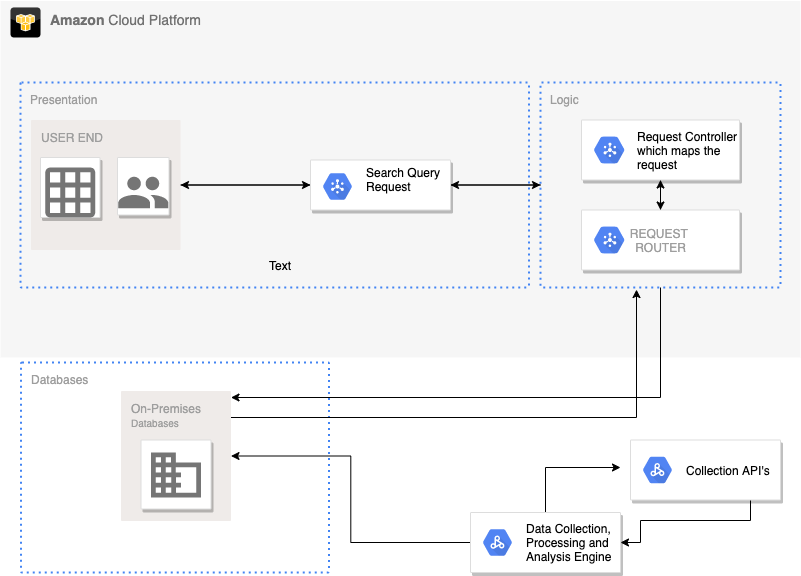

The diagram above was exported from draw.io. Its source (the exported page's mxGraphModel, read from the mxfile embedded in the PNG):
<mxGraphModel dx="1186" dy="700" grid="1" gridSize="10" guides="1" tooltips="1" connect="1" arrows="1" fold="1" page="1" pageScale="1" pageWidth="1169" pageHeight="827" background="none" math="0" shadow="0">
  <root>
    <mxCell id="0" />
    <mxCell id="1" parent="0" />
    <mxCell id="2" value="&lt;b&gt;Amazon&amp;nbsp;&lt;/b&gt;Cloud Platform" style="fillColor=#F6F6F6;strokeColor=none;shadow=0;gradientColor=none;fontSize=14;align=left;spacing=10;fontColor=#717171;9E9E9E;verticalAlign=top;spacingTop=-4;fontStyle=0;spacingLeft=40;html=1;" parent="1" vertex="1">
      <mxGeometry x="80" y="13.5" width="800" height="356.5" as="geometry" />
    </mxCell>
    <mxCell id="X8dQGP_EaOV1YrwtmVYq-425" style="edgeStyle=orthogonalEdgeStyle;rounded=0;orthogonalLoop=1;jettySize=auto;html=1;" edge="1" parent="1" source="371" target="356">
      <mxGeometry relative="1" as="geometry">
        <Array as="points">
          <mxPoint x="740" y="410" />
        </Array>
      </mxGeometry>
    </mxCell>
    <mxCell id="X8dQGP_EaOV1YrwtmVYq-431" style="edgeStyle=orthogonalEdgeStyle;rounded=0;orthogonalLoop=1;jettySize=auto;html=1;entryX=1;entryY=0.5;entryDx=0;entryDy=0;" edge="1" parent="1" source="371" target="361">
      <mxGeometry relative="1" as="geometry" />
    </mxCell>
    <mxCell id="371" value="Logic" style="rounded=1;absoluteArcSize=1;arcSize=2;html=1;strokeColor=#4284F3;gradientColor=none;shadow=0;dashed=1;fontSize=12;fontColor=#9E9E9E;align=left;verticalAlign=top;spacing=10;spacingTop=-4;fillColor=none;dashPattern=1 2;strokeWidth=2;" parent="1" vertex="1">
      <mxGeometry x="620" y="95" width="240" height="205" as="geometry" />
    </mxCell>
    <mxCell id="341" value="Presentation" style="rounded=1;absoluteArcSize=1;arcSize=2;html=1;strokeColor=#4284F3;gradientColor=none;shadow=0;dashed=1;fontSize=12;fontColor=#9E9E9E;align=left;verticalAlign=top;spacing=10;spacingTop=-4;fillColor=none;dashPattern=1 2;strokeWidth=2;" parent="1" vertex="1">
      <mxGeometry x="100" y="95" width="508.5" height="205" as="geometry" />
    </mxCell>
    <mxCell id="X8dQGP_EaOV1YrwtmVYq-427" style="edgeStyle=orthogonalEdgeStyle;rounded=0;orthogonalLoop=1;jettySize=auto;html=1;exitX=1;exitY=0.5;exitDx=0;exitDy=0;" edge="1" parent="1" source="340" target="361">
      <mxGeometry relative="1" as="geometry">
        <Array as="points" />
      </mxGeometry>
    </mxCell>
    <mxCell id="340" value="USER END" style="rounded=1;absoluteArcSize=1;arcSize=2;html=1;strokeColor=none;gradientColor=none;shadow=0;dashed=0;fontSize=12;fontColor=#9E9E9E;align=left;verticalAlign=top;spacing=10;spacingTop=-4;fillColor=#EFEBE9;" parent="1" vertex="1">
      <mxGeometry x="110.5" y="132.5" width="149.5" height="130" as="geometry" />
    </mxCell>
    <mxCell id="355" value="Databases" style="rounded=1;absoluteArcSize=1;arcSize=2;html=1;strokeColor=#4284F3;gradientColor=none;shadow=0;dashed=1;fontSize=12;fontColor=#9E9E9E;align=left;verticalAlign=top;spacing=10;spacingTop=-4;fillColor=none;dashPattern=1 2;strokeWidth=2;" parent="1" vertex="1">
      <mxGeometry x="100.5" y="375" width="308" height="210" as="geometry" />
    </mxCell>
    <mxCell id="401" style="edgeStyle=orthogonalEdgeStyle;rounded=0;html=1;dashed=0;labelBackgroundColor=none;startArrow=none;startFill=0;startSize=4;endArrow=blockThin;endFill=1;endSize=4;strokeColor=#4284F3;strokeWidth=2;fontSize=12;" parent="1" source="356" edge="1">
      <mxGeometry relative="1" as="geometry">
        <Array as="points">
          <mxPoint x="228.5" y="440" />
          <mxPoint x="228.5" y="440" />
        </Array>
        <mxPoint x="248.5" y="440" as="targetPoint" />
      </mxGeometry>
    </mxCell>
    <mxCell id="X8dQGP_EaOV1YrwtmVYq-426" style="edgeStyle=orthogonalEdgeStyle;rounded=0;orthogonalLoop=1;jettySize=auto;html=1;entryX=0.4;entryY=1.01;entryDx=0;entryDy=0;entryPerimeter=0;" edge="1" parent="1" source="356" target="371">
      <mxGeometry relative="1" as="geometry">
        <Array as="points">
          <mxPoint x="716" y="430" />
        </Array>
      </mxGeometry>
    </mxCell>
    <mxCell id="356" value="On-Premises&lt;br&gt;&lt;font style=&quot;font-size: 10px&quot;&gt;Databases&lt;/font&gt;&lt;br&gt;" style="rounded=1;absoluteArcSize=1;arcSize=2;html=1;strokeColor=none;gradientColor=none;shadow=0;dashed=0;fontSize=12;fontColor=#9E9E9E;align=left;verticalAlign=top;spacing=10;spacingTop=-4;fillColor=#EFEBE9;" parent="1" vertex="1">
      <mxGeometry x="200.5" y="403.5" width="110" height="130" as="geometry" />
    </mxCell>
    <mxCell id="357" value="" style="strokeColor=#dddddd;fillColor=#ffffff;shadow=1;strokeWidth=1;rounded=1;absoluteArcSize=1;arcSize=2;labelPosition=center;verticalLabelPosition=middle;align=center;verticalAlign=bottom;spacingLeft=0;fontColor=#999999;fontSize=12;whiteSpace=wrap;spacingBottom=2;html=1;" parent="1" vertex="1">
      <mxGeometry x="220.5" y="452.5" width="70" height="69" as="geometry" />
    </mxCell>
    <mxCell id="358" value="" style="dashed=0;connectable=0;html=1;fillColor=#757575;strokeColor=none;shape=mxgraph.gcp2.database;part=1;" parent="357" vertex="1">
      <mxGeometry x="0.5" width="50" height="45" relative="1" as="geometry">
        <mxPoint x="-25" y="12.5" as="offset" />
      </mxGeometry>
    </mxCell>
    <mxCell id="X8dQGP_EaOV1YrwtmVYq-428" style="edgeStyle=orthogonalEdgeStyle;rounded=0;orthogonalLoop=1;jettySize=auto;html=1;" edge="1" parent="1" source="361" target="340">
      <mxGeometry relative="1" as="geometry" />
    </mxCell>
    <mxCell id="X8dQGP_EaOV1YrwtmVYq-430" style="edgeStyle=orthogonalEdgeStyle;rounded=0;orthogonalLoop=1;jettySize=auto;html=1;entryX=0;entryY=0.5;entryDx=0;entryDy=0;" edge="1" parent="1" source="361" target="371">
      <mxGeometry relative="1" as="geometry" />
    </mxCell>
    <mxCell id="361" value="" style="strokeColor=#dddddd;fillColor=#ffffff;shadow=1;strokeWidth=1;rounded=1;absoluteArcSize=1;arcSize=2;fontSize=12;fontColor=#9E9E9E;align=center;html=1;" parent="1" vertex="1">
      <mxGeometry x="390" y="172.5" width="140" height="50" as="geometry" />
    </mxCell>
    <mxCell id="362" value="&lt;font color=&quot;#000000&quot;&gt;Search Query&lt;br&gt;Request&lt;/font&gt;" style="dashed=0;connectable=0;html=1;fillColor=#5184F3;strokeColor=none;shape=mxgraph.gcp2.hexIcon;prIcon=cloud_pubsub;part=1;labelPosition=right;verticalLabelPosition=middle;align=left;verticalAlign=top;spacingLeft=5;fontColor=#999999;fontSize=12;spacingTop=-8;" parent="361" vertex="1">
      <mxGeometry width="44" height="39" relative="1" as="geometry">
        <mxPoint x="5" y="7" as="offset" />
      </mxGeometry>
    </mxCell>
    <mxCell id="X8dQGP_EaOV1YrwtmVYq-424" style="edgeStyle=orthogonalEdgeStyle;rounded=0;orthogonalLoop=1;jettySize=auto;html=1;entryX=1;entryY=0.5;entryDx=0;entryDy=0;" edge="1" parent="1" source="374" target="356">
      <mxGeometry relative="1" as="geometry" />
    </mxCell>
    <mxCell id="X8dQGP_EaOV1YrwtmVYq-434" style="edgeStyle=orthogonalEdgeStyle;rounded=0;orthogonalLoop=1;jettySize=auto;html=1;" edge="1" parent="1" source="374">
      <mxGeometry relative="1" as="geometry">
        <mxPoint x="700" y="480" as="targetPoint" />
        <Array as="points">
          <mxPoint x="625" y="480" />
        </Array>
      </mxGeometry>
    </mxCell>
    <mxCell id="374" value="" style="strokeColor=#dddddd;fillColor=#ffffff;shadow=1;strokeWidth=1;rounded=1;absoluteArcSize=1;arcSize=2;fontSize=12;fontColor=#9E9E9E;align=center;html=1;" parent="1" vertex="1">
      <mxGeometry x="550" y="525" width="150" height="60" as="geometry" />
    </mxCell>
    <mxCell id="375" value="&lt;font color=&quot;#000000&quot;&gt;Data Collection, &lt;br&gt;Processing and &lt;br&gt;Analysis Engine&lt;/font&gt;" style="dashed=0;connectable=0;html=1;fillColor=#5184F3;strokeColor=none;shape=mxgraph.gcp2.hexIcon;prIcon=cloud_dataproc;part=1;labelPosition=right;verticalLabelPosition=middle;align=left;verticalAlign=middle;spacingLeft=5;fontColor=#999999;fontSize=12;" parent="374" vertex="1">
      <mxGeometry y="0.5" width="44" height="39" relative="1" as="geometry">
        <mxPoint x="5" y="-19.5" as="offset" />
      </mxGeometry>
    </mxCell>
    <mxCell id="392" value="" style="strokeColor=#dddddd;fillColor=#ffffff;shadow=1;strokeWidth=1;rounded=1;absoluteArcSize=1;arcSize=2;labelPosition=center;verticalLabelPosition=middle;align=center;verticalAlign=bottom;spacingLeft=0;fontColor=#999999;fontSize=12;whiteSpace=wrap;spacingBottom=2;html=1;" parent="1" vertex="1">
      <mxGeometry x="120" y="170" width="59.5" height="60" as="geometry" />
    </mxCell>
    <mxCell id="393" value="" style="dashed=0;connectable=0;html=1;fillColor=#757575;strokeColor=none;shape=mxgraph.gcp2.report;part=1;" parent="392" vertex="1">
      <mxGeometry x="0.5" width="50" height="50" relative="1" as="geometry">
        <mxPoint x="-25" y="10" as="offset" />
      </mxGeometry>
    </mxCell>
    <mxCell id="394" value="" style="strokeColor=#dddddd;fillColor=#ffffff;shadow=1;strokeWidth=1;rounded=1;absoluteArcSize=1;arcSize=2;labelPosition=center;verticalLabelPosition=middle;align=center;verticalAlign=bottom;spacingLeft=0;fontColor=#999999;fontSize=12;whiteSpace=wrap;spacingBottom=2;html=1;" parent="1" vertex="1">
      <mxGeometry x="197" y="170" width="51.5" height="57.5" as="geometry" />
    </mxCell>
    <mxCell id="395" value="" style="dashed=0;connectable=0;html=1;fillColor=#757575;strokeColor=none;shape=mxgraph.gcp2.users;part=1;" parent="394" vertex="1">
      <mxGeometry x="0.5" width="50" height="31.5" relative="1" as="geometry">
        <mxPoint x="-25" y="19.25" as="offset" />
      </mxGeometry>
    </mxCell>
    <mxCell id="X8dQGP_EaOV1YrwtmVYq-412" value="" style="dashed=0;outlineConnect=0;html=1;align=center;labelPosition=center;verticalLabelPosition=bottom;verticalAlign=top;shape=mxgraph.webicons.aws;gradientColor=#DFDEDE" vertex="1" parent="1">
      <mxGeometry x="90" y="20" width="30" height="30" as="geometry" />
    </mxCell>
    <mxCell id="X8dQGP_EaOV1YrwtmVYq-439" style="edgeStyle=orthogonalEdgeStyle;rounded=0;orthogonalLoop=1;jettySize=auto;html=1;exitX=0.5;exitY=1;exitDx=0;exitDy=0;entryX=0.5;entryY=0;entryDx=0;entryDy=0;" edge="1" parent="1" source="X8dQGP_EaOV1YrwtmVYq-416" target="X8dQGP_EaOV1YrwtmVYq-436">
      <mxGeometry relative="1" as="geometry" />
    </mxCell>
    <mxCell id="X8dQGP_EaOV1YrwtmVYq-416" value="" style="strokeColor=#dddddd;fillColor=#ffffff;shadow=1;strokeWidth=1;rounded=1;absoluteArcSize=1;arcSize=2;fontSize=12;fontColor=#9E9E9E;align=center;html=1;" vertex="1" parent="1">
      <mxGeometry x="661" y="132.5" width="158" height="60" as="geometry" />
    </mxCell>
    <mxCell id="X8dQGP_EaOV1YrwtmVYq-417" value="&lt;font color=&quot;#000000&quot;&gt;Request Controller&lt;br&gt;which maps the &lt;br&gt;request&lt;br&gt;&lt;/font&gt;" style="dashed=0;connectable=0;html=1;fillColor=#5184F3;strokeColor=none;shape=mxgraph.gcp2.hexIcon;prIcon=cloud_datalab;part=1;labelPosition=right;verticalLabelPosition=middle;align=left;verticalAlign=middle;spacingLeft=5;fontColor=#999999;fontSize=12;" vertex="1" parent="X8dQGP_EaOV1YrwtmVYq-416">
      <mxGeometry y="0.5" width="44" height="39" relative="1" as="geometry">
        <mxPoint x="5" y="-19.5" as="offset" />
      </mxGeometry>
    </mxCell>
    <mxCell id="X8dQGP_EaOV1YrwtmVYq-420" value="" style="dashed=0;connectable=0;html=1;fillColor=#5184F3;strokeColor=none;shape=mxgraph.gcp2.hexIcon;prIcon=cloud_pubsub;part=1;labelPosition=right;verticalLabelPosition=middle;align=left;verticalAlign=top;spacingLeft=5;fontColor=#999999;fontSize=12;spacingTop=-8;" vertex="1" parent="X8dQGP_EaOV1YrwtmVYq-416">
      <mxGeometry x="6.5" y="10.5" width="44" height="39" as="geometry" />
    </mxCell>
    <mxCell id="X8dQGP_EaOV1YrwtmVYq-419" value="Text" style="text;html=1;strokeColor=none;fillColor=none;align=center;verticalAlign=middle;whiteSpace=wrap;rounded=0;" vertex="1" parent="1">
      <mxGeometry x="330" y="263" width="60" height="30" as="geometry" />
    </mxCell>
    <mxCell id="X8dQGP_EaOV1YrwtmVYq-435" style="edgeStyle=orthogonalEdgeStyle;rounded=0;orthogonalLoop=1;jettySize=auto;html=1;entryX=1;entryY=0.5;entryDx=0;entryDy=0;" edge="1" parent="1" source="X8dQGP_EaOV1YrwtmVYq-432" target="374">
      <mxGeometry relative="1" as="geometry">
        <Array as="points">
          <mxPoint x="830" y="533" />
          <mxPoint x="720" y="533" />
          <mxPoint x="720" y="555" />
        </Array>
      </mxGeometry>
    </mxCell>
    <mxCell id="X8dQGP_EaOV1YrwtmVYq-432" value="" style="strokeColor=#dddddd;fillColor=#ffffff;shadow=1;strokeWidth=1;rounded=1;absoluteArcSize=1;arcSize=2;fontSize=12;fontColor=#9E9E9E;align=center;html=1;" vertex="1" parent="1">
      <mxGeometry x="710" y="452.5" width="150" height="60" as="geometry" />
    </mxCell>
    <mxCell id="X8dQGP_EaOV1YrwtmVYq-433" value="&lt;font color=&quot;#000000&quot;&gt;Collection API's&lt;/font&gt;" style="dashed=0;connectable=0;html=1;fillColor=#5184F3;strokeColor=none;shape=mxgraph.gcp2.hexIcon;prIcon=cloud_dataproc;part=1;labelPosition=right;verticalLabelPosition=middle;align=left;verticalAlign=middle;spacingLeft=5;fontColor=#999999;fontSize=12;" vertex="1" parent="X8dQGP_EaOV1YrwtmVYq-432">
      <mxGeometry y="0.5" width="44" height="39" relative="1" as="geometry">
        <mxPoint x="5" y="-19.5" as="offset" />
      </mxGeometry>
    </mxCell>
    <mxCell id="X8dQGP_EaOV1YrwtmVYq-440" value="" style="edgeStyle=orthogonalEdgeStyle;rounded=0;orthogonalLoop=1;jettySize=auto;html=1;" edge="1" parent="1" source="X8dQGP_EaOV1YrwtmVYq-436" target="X8dQGP_EaOV1YrwtmVYq-416">
      <mxGeometry relative="1" as="geometry" />
    </mxCell>
    <mxCell id="X8dQGP_EaOV1YrwtmVYq-436" value="REQUEST&amp;nbsp;&lt;br&gt;ROUTER" style="strokeColor=#dddddd;fillColor=#ffffff;shadow=1;strokeWidth=1;rounded=1;absoluteArcSize=1;arcSize=2;fontSize=12;fontColor=#9E9E9E;align=center;html=1;" vertex="1" parent="1">
      <mxGeometry x="661" y="222.5" width="158" height="60" as="geometry" />
    </mxCell>
    <mxCell id="X8dQGP_EaOV1YrwtmVYq-437" value="&lt;font color=&quot;#000000&quot;&gt;&lt;br&gt;&lt;/font&gt;" style="dashed=0;connectable=0;html=1;fillColor=#5184F3;strokeColor=none;shape=mxgraph.gcp2.hexIcon;prIcon=cloud_datalab;part=1;labelPosition=right;verticalLabelPosition=middle;align=left;verticalAlign=middle;spacingLeft=5;fontColor=#999999;fontSize=12;" vertex="1" parent="X8dQGP_EaOV1YrwtmVYq-436">
      <mxGeometry y="0.5" width="44" height="39" relative="1" as="geometry">
        <mxPoint x="5" y="-19.5" as="offset" />
      </mxGeometry>
    </mxCell>
    <mxCell id="X8dQGP_EaOV1YrwtmVYq-438" value="" style="dashed=0;connectable=0;html=1;fillColor=#5184F3;strokeColor=none;shape=mxgraph.gcp2.hexIcon;prIcon=cloud_pubsub;part=1;labelPosition=right;verticalLabelPosition=middle;align=left;verticalAlign=top;spacingLeft=5;fontColor=#999999;fontSize=12;spacingTop=-8;" vertex="1" parent="X8dQGP_EaOV1YrwtmVYq-436">
      <mxGeometry x="6.5" y="10.5" width="44" height="39" as="geometry" />
    </mxCell>
  </root>
</mxGraphModel>